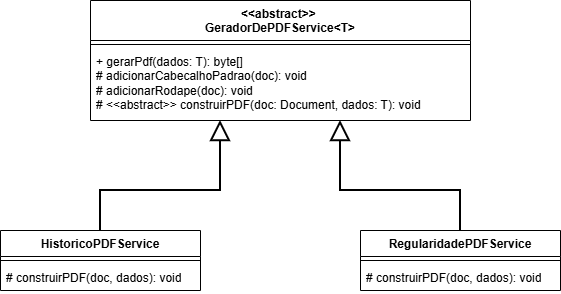

The diagram above was exported from draw.io. Its source (the exported page's mxGraphModel, read from the mxfile embedded in the PNG):
<mxGraphModel dx="1030" dy="534" grid="1" gridSize="10" guides="1" tooltips="1" connect="1" arrows="1" fold="1" page="1" pageScale="1" pageWidth="3400" pageHeight="1700" math="0" shadow="0">
  <root>
    <mxCell id="0" />
    <mxCell id="1" parent="0" />
    <mxCell id="c1ySGiRA0wKMILQuL5CN-1" parent="1" style="swimlane;fontStyle=1;align=center;verticalAlign=top;childLayout=stackLayout;horizontal=1;startSize=40;horizontalStack=0;resizeParent=1;resizeParentMax=0;resizeLast=0;collapsible=1;marginBottom=0;whiteSpace=wrap;html=1;" value="&lt;div&gt;&amp;lt;&amp;lt;abstract&amp;gt;&amp;gt;&amp;nbsp;&lt;/div&gt;&lt;div&gt;GeradorDePDFService&amp;lt;T&amp;gt;&lt;/div&gt;" vertex="1">
      <mxGeometry height="120" width="380" x="650" y="240" as="geometry" />
    </mxCell>
    <mxCell id="c1ySGiRA0wKMILQuL5CN-3" parent="c1ySGiRA0wKMILQuL5CN-1" style="line;strokeWidth=1;fillColor=none;align=left;verticalAlign=middle;spacingTop=-1;spacingLeft=3;spacingRight=3;rotatable=0;labelPosition=right;points=[];portConstraint=eastwest;strokeColor=inherit;" value="" vertex="1">
      <mxGeometry height="8" width="380" y="40" as="geometry" />
    </mxCell>
    <mxCell id="c1ySGiRA0wKMILQuL5CN-4" parent="c1ySGiRA0wKMILQuL5CN-1" style="text;strokeColor=none;fillColor=none;align=left;verticalAlign=top;spacingLeft=4;spacingRight=4;overflow=hidden;rotatable=0;points=[[0,0.5],[1,0.5]];portConstraint=eastwest;whiteSpace=wrap;html=1;" value="&lt;div&gt;+ gerarPdf(dados: T): byte[]&lt;/div&gt;&lt;div&gt;# adicionarCabecalhoPadrao(doc): void&lt;/div&gt;&lt;div&gt;# adicionarRodape(doc): void&lt;/div&gt;&lt;div&gt;# &amp;lt;&amp;lt;abstract&amp;gt;&amp;gt; construirPDF(doc: Document, dados: T): void&lt;/div&gt;" vertex="1">
      <mxGeometry height="72" width="380" y="48" as="geometry" />
    </mxCell>
    <mxCell id="c1ySGiRA0wKMILQuL5CN-19" edge="1" parent="1" source="c1ySGiRA0wKMILQuL5CN-5" style="edgeStyle=orthogonalEdgeStyle;rounded=0;orthogonalLoop=1;jettySize=auto;html=1;endArrow=block;endFill=0;endSize=16;strokeWidth=2;" target="c1ySGiRA0wKMILQuL5CN-1">
      <mxGeometry relative="1" as="geometry">
        <Array as="points">
          <mxPoint x="660" y="430" />
          <mxPoint x="780" y="430" />
        </Array>
      </mxGeometry>
    </mxCell>
    <mxCell id="c1ySGiRA0wKMILQuL5CN-5" parent="1" style="swimlane;fontStyle=1;align=center;verticalAlign=top;childLayout=stackLayout;horizontal=1;startSize=26;horizontalStack=0;resizeParent=1;resizeParentMax=0;resizeLast=0;collapsible=1;marginBottom=0;whiteSpace=wrap;html=1;" value="HistoricoPDFService" vertex="1">
      <mxGeometry height="60" width="200" x="560" y="470" as="geometry" />
    </mxCell>
    <mxCell id="c1ySGiRA0wKMILQuL5CN-7" parent="c1ySGiRA0wKMILQuL5CN-5" style="line;strokeWidth=1;fillColor=none;align=left;verticalAlign=middle;spacingTop=-1;spacingLeft=3;spacingRight=3;rotatable=0;labelPosition=right;points=[];portConstraint=eastwest;strokeColor=inherit;" value="" vertex="1">
      <mxGeometry height="8" width="200" y="26" as="geometry" />
    </mxCell>
    <mxCell id="c1ySGiRA0wKMILQuL5CN-8" parent="c1ySGiRA0wKMILQuL5CN-5" style="text;strokeColor=none;fillColor=none;align=left;verticalAlign=top;spacingLeft=4;spacingRight=4;overflow=hidden;rotatable=0;points=[[0,0.5],[1,0.5]];portConstraint=eastwest;whiteSpace=wrap;html=1;" value="# construirPDF(doc, dados): void" vertex="1">
      <mxGeometry height="26" width="200" y="34" as="geometry" />
    </mxCell>
    <mxCell id="c1ySGiRA0wKMILQuL5CN-17" edge="1" parent="1" source="c1ySGiRA0wKMILQuL5CN-9" style="edgeStyle=orthogonalEdgeStyle;rounded=0;orthogonalLoop=1;jettySize=auto;html=1;endArrow=block;endFill=0;strokeWidth=2;startSize=6;endSize=16;" target="c1ySGiRA0wKMILQuL5CN-1">
      <mxGeometry relative="1" as="geometry">
        <Array as="points">
          <mxPoint x="1020" y="430" />
          <mxPoint x="900" y="430" />
        </Array>
      </mxGeometry>
    </mxCell>
    <mxCell id="c1ySGiRA0wKMILQuL5CN-9" parent="1" style="swimlane;fontStyle=1;align=center;verticalAlign=top;childLayout=stackLayout;horizontal=1;startSize=26;horizontalStack=0;resizeParent=1;resizeParentMax=0;resizeLast=0;collapsible=1;marginBottom=0;whiteSpace=wrap;html=1;" value="RegularidadePDFService" vertex="1">
      <mxGeometry height="60" width="200" x="920" y="470" as="geometry" />
    </mxCell>
    <mxCell id="c1ySGiRA0wKMILQuL5CN-10" parent="c1ySGiRA0wKMILQuL5CN-9" style="line;strokeWidth=1;fillColor=none;align=left;verticalAlign=middle;spacingTop=-1;spacingLeft=3;spacingRight=3;rotatable=0;labelPosition=right;points=[];portConstraint=eastwest;strokeColor=inherit;" value="" vertex="1">
      <mxGeometry height="8" width="200" y="26" as="geometry" />
    </mxCell>
    <mxCell id="c1ySGiRA0wKMILQuL5CN-11" parent="c1ySGiRA0wKMILQuL5CN-9" style="text;strokeColor=none;fillColor=none;align=left;verticalAlign=top;spacingLeft=4;spacingRight=4;overflow=hidden;rotatable=0;points=[[0,0.5],[1,0.5]];portConstraint=eastwest;whiteSpace=wrap;html=1;" value="# construirPDF(doc, dados): void" vertex="1">
      <mxGeometry height="26" width="200" y="34" as="geometry" />
    </mxCell>
  </root>
</mxGraphModel>